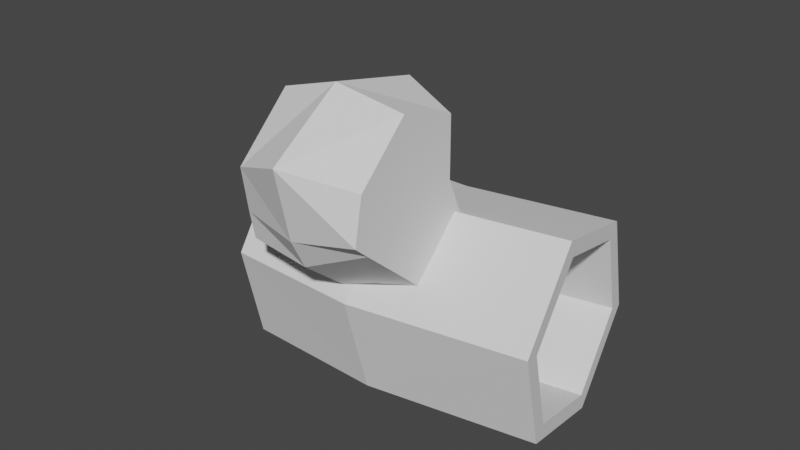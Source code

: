 # Source: broken_tube.blend  (saved by Blender 2.83.18; exported with 4.5.12 LTS)
import bpy
from mathutils import Matrix  # noqa: F401  (used for matrix-valued properties, if any)

bpy.ops.wm.read_factory_settings(use_empty=True)
scene = bpy.context.scene
scene.name = 'Scene'

# ---- collections
col_collection = bpy.data.collections.new('Collection'); scene.collection.children.link(col_collection)

# ---- world
world_world = bpy.data.worlds.new('World'); scene.world = world_world
world_world.use_nodes = True; world_world.node_tree.nodes.clear()
_N = world_world.node_tree.nodes; _L = world_world.node_tree.links
n0 = _N.new('ShaderNodeOutputWorld'); n0.name = 'World Output'; n0.location = (300, 300)
n1 = _N.new('ShaderNodeBackground'); n1.name = 'Background'; n1.location = (10, 300)
n1.inputs[0].default_value = (0.05088, 0.05088, 0.05088, 1.0)
_L.new(n1.outputs[0], n0.inputs[0])
n0.is_active_output = True
world_world.color = (0.05088, 0.05088, 0.05088)
world_world.use_sun_shadow = False
world_world.sun_shadow_jitter_overblur = 0.0

# ---- meshes
me_cylinder = bpy.data.meshes.new('Cylinder')
me_cylinder.from_pydata([(0.00229, 0.9909, 0.9105), (0.8667, 0.4975, 0.9748), (0.8644, -0.4935, 1.064), (-0.00229, -0.9909, 1.09), (-0.8667, -0.4975, 1.025), (-0.8644, 0.4935, 0.9356), (0.7187, 0.4125, 0.9791), (0.001899, 0.8218, 0.9258), (0.7168, -0.4092, 1.053), (-0.001899, -0.8218, 1.074), (-0.7187, -0.4125, 1.021), (-0.7168, 0.4092, 0.9466), (0.06062, 0.7602, -1.172), (0.9219, 0.2789, -1.063), (0.9153, -0.6951, -0.9124), (0.04747, -1.188, -0.87), (-0.8138, -0.7065, -0.9786), (-0.8073, 0.2675, -1.13), (0.7737, 0.1948, -1.056), (0.0595, 0.5939, -1.146), (0.7683, -0.6129, -0.931), (0.04859, -1.021, -0.8958), (-0.6657, -0.6224, -0.9858), (-0.6602, 0.1853, -1.111), (0.06351, 0.7488, -1.654e-09), (0.9295, 0.2488, -1.654e-09), (0.9295, -0.7512, -1.654e-09), (0.06351, -1.251, -1.654e-09), (-0.8025, -0.7512, -1.654e-09), (-0.8025, 0.2488, -1.654e-09), (-0.6547, -0.6659, -1.654e-09), (-0.6547, 0.1634, -1.654e-09), (0.7817, -0.6659, -1.654e-09), (0.06351, -1.08, -1.654e-09), (0.06351, 0.578, -1.654e-09), (0.7817, 0.1634, -1.654e-09)], [], [(24, 0, 1, 25), (25, 1, 2, 26), (26, 2, 3, 27), (27, 3, 4, 28), (4, 3, 9, 10), (28, 4, 5, 29), (29, 5, 0, 24), (2, 1, 6, 8), (5, 4, 10, 11), (1, 0, 7, 6), (3, 2, 8, 9), (0, 5, 11, 7), (6, 7, 34, 35), (9, 8, 32, 33), (8, 6, 35, 32), (7, 11, 31, 34), (11, 10, 30, 31), (10, 9, 33, 30), (24, 25, 13, 12), (25, 26, 14, 13), (26, 27, 15, 14), (27, 28, 16, 15), (16, 22, 21, 15), (28, 29, 17, 16), (29, 24, 12, 17), (14, 20, 18, 13), (17, 23, 22, 16), (13, 18, 19, 12), (15, 21, 20, 14), (12, 19, 23, 17), (18, 35, 34, 19), (21, 33, 32, 20), (20, 32, 35, 18), (19, 34, 31, 23), (23, 31, 30, 22), (22, 30, 33, 21)])
_uv = me_cylinder.uv_layers.new(name='UVMap')
_uv.uv.foreach_set('vector', [1.0, 0.75, 1.0, 1.0, 0.8333, 1.0, 0.8333, 0.75, 0.8333, 0.75, 0.8333, 1.0, 0.6667, 1.0, 0.6667, 0.75, 0.6667, 0.75, 0.6667, 1.0, 0.5, 1.0, 0.5, 0.75, 0.5, 0.75, 0.5, 1.0, 0.3333, 1.0, 0.3333, 0.75, 0.3333, 1.0, 0.5, 1.0, 0.5, 1.0, 0.3333, 1.0, 0.3333, 0.75, 0.3333, 1.0, 0.1667, 1.0, 0.1667, 0.75, 0.1667, 0.75, 0.1667, 1.0, -8.941e-08, 1.0, -8.941e-08, 0.75, 0.6667, 1.0, 0.8333, 1.0, 0.8333, 1.0, 0.6667, 1.0, 0.1667, 1.0, 0.3333, 1.0, 0.3333, 1.0, 0.1667, 1.0, 0.8333, 1.0, 1.0, 1.0, 1.0, 1.0, 0.8333, 1.0, 0.5, 1.0, 0.6667, 1.0, 0.6667, 1.0, 0.5, 1.0, -8.941e-08, 1.0, 0.1667, 1.0, 0.1667, 1.0, -8.941e-08, 1.0, 0.8333, 1.0, 1.0, 1.0, 1.0, 1.0, 0.8333, 1.0, 0.5, 1.0, 0.6667, 1.0, 0.6667, 1.0, 0.5, 1.0, 0.6667, 1.0, 0.8333, 1.0, 0.8333, 1.0, 0.6667, 1.0, -8.941e-08, 1.0, 0.1667, 1.0, 0.1667, 1.0, -8.941e-08, 1.0, 0.1667, 1.0, 0.3333, 1.0, 0.3333, 1.0, 0.1667, 1.0, 0.3333, 1.0, 0.5, 1.0, 0.5, 1.0, 0.3333, 1.0, 1.0, 0.75, 0.8333, 0.75, 0.8333, 1.0, 1.0, 1.0, 0.8333, 0.75, 0.6667, 0.75, 0.6667, 1.0, 0.8333, 1.0, 0.6667, 0.75, 0.5, 0.75, 0.5, 1.0, 0.6667, 1.0, 0.5, 0.75, 0.3333, 0.75, 0.3333, 1.0, 0.5, 1.0, 0.3333, 1.0, 0.3333, 1.0, 0.5, 1.0, 0.5, 1.0, 0.3333, 0.75, 0.1667, 0.75, 0.1667, 1.0, 0.3333, 1.0, 0.1667, 0.75, -8.941e-08, 0.75, -8.941e-08, 1.0, 0.1667, 1.0, 0.6667, 1.0, 0.6667, 1.0, 0.8333, 1.0, 0.8333, 1.0, 0.1667, 1.0, 0.1667, 1.0, 0.3333, 1.0, 0.3333, 1.0, 0.8333, 1.0, 0.8333, 1.0, 1.0, 1.0, 1.0, 1.0, 0.5, 1.0, 0.5, 1.0, 0.6667, 1.0, 0.6667, 1.0, -8.941e-08, 1.0, -8.941e-08, 1.0, 0.1667, 1.0, 0.1667, 1.0, 0.8333, 1.0, 0.8333, 1.0, 1.0, 1.0, 1.0, 1.0, 0.5, 1.0, 0.5, 1.0, 0.6667, 1.0, 0.6667, 1.0, 0.6667, 1.0, 0.6667, 1.0, 0.8333, 1.0, 0.8333, 1.0, -8.941e-08, 1.0, -8.941e-08, 1.0, 0.1667, 1.0, 0.1667, 1.0, 0.1667, 1.0, 0.1667, 1.0, 0.3333, 1.0, 0.3333, 1.0, 0.3333, 1.0, 0.3333, 1.0, 0.5, 1.0, 0.5, 1.0])
me_cylinder.use_remesh_fix_poles = True
me_cylinder.use_remesh_preserve_attributes = False
me_cylinder.use_mirror_vertex_groups = False
me_cylinder.update()
me_cube_001 = bpy.data.meshes.new('Cube.001')
me_cube_001.from_pydata([(-1.266, -1.146, -0.6426), (-1.266, -0.8582, 0.8554), (-1.266, 0.2894, -0.8266), (-1.266, 0.4836, -0.06365), (1.213, -1.038, -0.8019), (1.213, -0.782, 0.5319), (1.213, 0.2066, -0.9587), (1.213, 0.3882, -0.3632), (-1.266, -0.5155, -1.132), (-1.266, -0.02749, 0.8554), (1.213, -0.5191, -1.233), (1.213, -0.04228, 0.5319), (-1.266, -0.8582, 0.02467), (-1.266, 0.414, -0.3651), (1.213, 0.4796, -0.5526), (1.213, -0.782, -0.2078), (1.213, -0.04228, -0.2078), (-1.698, 0.1604, -0.05887), (2.268e-17, 0.4434, -1.213), (-3.276e-17, 0.5725, -0.08716), (0.0, -1.347, -0.8032), (0.0, -1.0, 1.0), (0.0, 0.0, 1.0), (1.386e-17, -0.5086, -1.401), (0.0, -1.0, 0.0), (2.268e-17, 0.5933, -0.4468)], [], [(17, 9, 3, 13), (25, 19, 7, 14), (16, 11, 5, 15), (24, 21, 1, 12), (23, 10, 4, 20), (22, 9, 1, 21), (19, 3, 9, 22), (18, 6, 10, 23), (14, 7, 11, 16), (12, 1, 9, 17), (0, 12, 17, 8), (6, 14, 16, 10), (20, 24, 12, 0), (10, 16, 15, 4), (18, 25, 14, 6), (8, 17, 13, 2), (2, 13, 25, 18), (4, 15, 24, 20), (2, 18, 23, 8), (7, 19, 22, 11), (11, 22, 21, 5), (8, 23, 20, 0), (15, 5, 21, 24), (13, 3, 19, 25)])
_uv = me_cube_001.uv_layers.new(name='UVMap')
_uv.uv.foreach_set('vector', [0.5, 0.125, 0.625, 0.125, 0.625, 0.25, 0.5, 0.25, 0.5, 0.375, 0.625, 0.375, 0.625, 0.5, 0.5, 0.5, 0.5, 0.625, 0.625, 0.625, 0.625, 0.75, 0.5, 0.75, 0.5, 0.875, 0.625, 0.875, 0.625, 1.0, 0.5, 1.0, 0.25, 0.625, 0.375, 0.625, 0.375, 0.75, 0.25, 0.75, 0.75, 0.625, 0.875, 0.625, 0.875, 0.75, 0.75, 0.75, 0.75, 0.5, 0.875, 0.5, 0.875, 0.625, 0.75, 0.625, 0.25, 0.5, 0.375, 0.5, 0.375, 0.625, 0.25, 0.625, 0.5, 0.5, 0.625, 0.5, 0.625, 0.625, 0.5, 0.625, 0.5, 0.0, 0.625, 0.0, 0.625, 0.125, 0.5, 0.125, 0.375, 0.0, 0.5, 0.0, 0.5, 0.125, 0.375, 0.125, 0.375, 0.5, 0.5, 0.5, 0.5, 0.625, 0.375, 0.625, 0.375, 0.875, 0.5, 0.875, 0.5, 1.0, 0.375, 1.0, 0.375, 0.625, 0.5, 0.625, 0.5, 0.75, 0.375, 0.75, 0.375, 0.375, 0.5, 0.375, 0.5, 0.5, 0.375, 0.5, 0.375, 0.125, 0.5, 0.125, 0.5, 0.25, 0.375, 0.25, 0.375, 0.25, 0.5, 0.25, 0.5, 0.375, 0.375, 0.375, 0.375, 0.75, 0.5, 0.75, 0.5, 0.875, 0.375, 0.875, 0.125, 0.5, 0.25, 0.5, 0.25, 0.625, 0.125, 0.625, 0.625, 0.5, 0.75, 0.5, 0.75, 0.625, 0.625, 0.625, 0.625, 0.625, 0.75, 0.625, 0.75, 0.75, 0.625, 0.75, 0.125, 0.625, 0.25, 0.625, 0.25, 0.75, 0.125, 0.75, 0.5, 0.75, 0.625, 0.75, 0.625, 0.875, 0.5, 0.875, 0.5, 0.25, 0.625, 0.25, 0.625, 0.375, 0.5, 0.375])
me_cube_001.use_remesh_fix_poles = True
me_cube_001.use_remesh_preserve_attributes = False
me_cube_001.use_mirror_vertex_groups = False
me_cube_001.update()

# ---- objects
ob_cylinder = bpy.data.objects.new('Cylinder', me_cylinder)
ob_cube = bpy.data.objects.new('Cube', me_cube_001)

# ---- transforms, parenting, visibility, modifiers, constraints
ob_cylinder.location = (0.0, 0.0, 1.0)
ob_cylinder.rotation_euler = (-1.571, 1.323, -1.571)
ob_cylinder.scale = (1.0, 1.0, 1.5)
ob_cylinder.lineart.crease_threshold = 0.0
_m = ob_cylinder.modifiers.new('Boolean', 'BOOLEAN')
_m.object = ob_cube
_m.solver = 'FAST'
ob_cube.location = (-0.09269, -1.074, 1.833)
ob_cube.rotation_euler = (3.553, -8.88e-17, 4.256e-16)
ob_cube.scale = (0.5105, 0.8756, 0.8756)
ob_cube.lineart.crease_threshold = 0.0

# ---- collection membership
col_collection.objects.link(ob_cylinder)
col_collection.objects.link(ob_cube)

# ---- scene / render settings (as saved in the file)
scene.frame_start = 1; scene.frame_end = 250; scene.frame_set(1)
scene.render.engine = 'BLENDER_EEVEE_NEXT'
scene.cycles.use_denoising = False
scene.cycles.samples = 128
scene.cycles.sampling_pattern = 'TABULATED_SOBOL'
scene.cycles.use_adaptive_sampling = False
scene.cycles.use_light_tree = False
scene.view_settings.view_transform = 'Filmic'
bpy.context.view_layer.update()

# ---- added for rendering (the .blend has no active camera and no usable light): camera, sun
cam_auto = bpy.data.cameras.new('AutoCamera')
cam_auto.lens = 50.0
cam_auto.sensor_width = 36.0
cam_auto.clip_end = 1000.0
ob_auto_camera = bpy.data.objects.new('AutoCamera', cam_auto)
scene.collection.objects.link(ob_auto_camera)
ob_auto_camera.location = (5.38009, -6.96395, 5.99568)
ob_auto_camera.rotation_euler = (1.09748, -7.21219e-08, 0.694738)
scene.camera = ob_auto_camera
light_auto_sun = bpy.data.lights.new('AutoSun', 'SUN')
light_auto_sun.energy = 3.0
light_auto_sun.angle = 0.0523599
ob_auto_sun = bpy.data.objects.new('AutoSun', light_auto_sun)
scene.collection.objects.link(ob_auto_sun)
ob_auto_sun.rotation_euler = (0.872665, 0.174533, 0.523599)
bpy.context.view_layer.update()
